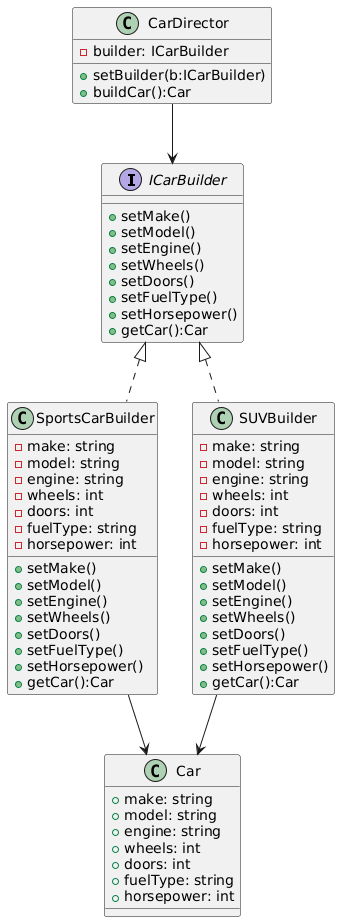

The diagram above was rendered by PlantUML. Its source (embedded in the PNG):
@startuml
interface ICarBuilder {
  +setMake()
  +setModel()
  +setEngine()
  +setWheels()
  +setDoors()
  +setFuelType()
  +setHorsepower()
  +getCar():Car
}

class SportsCarBuilder {
  -make: string
  -model: string
  -engine: string
  -wheels: int
  -doors: int
  -fuelType: string
  -horsepower: int
  +setMake()
  +setModel()
  +setEngine()
  +setWheels()
  +setDoors()
  +setFuelType()
  +setHorsepower()
  +getCar():Car
}

class SUVBuilder {
  -make: string
  -model: string
  -engine: string
  -wheels: int
  -doors: int
  -fuelType: string
  -horsepower: int
  +setMake()
  +setModel()
  +setEngine()
  +setWheels()
  +setDoors()
  +setFuelType()
  +setHorsepower()
  +getCar():Car
}

class Car {
  +make: string
  +model: string
  +engine: string
  +wheels: int
  +doors: int
  +fuelType: string
  +horsepower: int
}

class CarDirector {
  -builder: ICarBuilder
  +setBuilder(b:ICarBuilder)
  +buildCar():Car
}

ICarBuilder <|.. SportsCarBuilder
ICarBuilder <|.. SUVBuilder
CarDirector --> ICarBuilder
SportsCarBuilder --> Car
SUVBuilder --> Car
@enduml